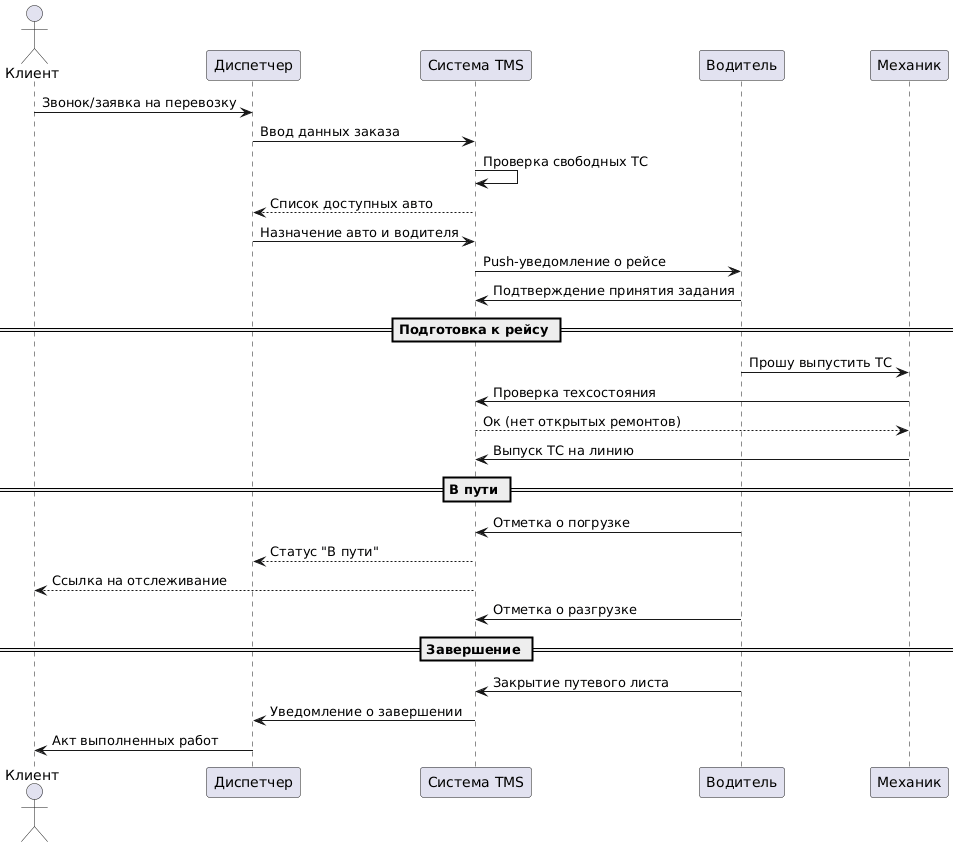

The diagram above was rendered by PlantUML. Its source (embedded in the PNG):
@startuml
actor Клиент
participant Диспетчер
participant "Система TMS" as TMS
participant Водитель
participant Механик

Клиент -> Диспетчер: Звонок/заявка на перевозку
Диспетчер -> TMS: Ввод данных заказа
TMS -> TMS: Проверка свободных ТС
TMS --> Диспетчер: Список доступных авто
Диспетчер -> TMS: Назначение авто и водителя
TMS -> Водитель: Push-уведомление о рейсе
Водитель -> TMS: Подтверждение принятия задания

== Подготовка к рейсу ==
Водитель -> Механик: Прошу выпустить ТС
Механик -> TMS: Проверка техсостояния
TMS --> Механик: Ок (нет открытых ремонтов)
Механик -> TMS: Выпуск ТС на линию

== В пути ==
Водитель -> TMS: Отметка о погрузке
TMS --> Диспетчер: Статус "В пути"
TMS --> Клиент: Ссылка на отслеживание
Водитель -> TMS: Отметка о разгрузке

== Завершение ==
Водитель -> TMS: Закрытие путевого листа
TMS -> Диспетчер: Уведомление о завершении
Диспетчер -> Клиент: Акт выполненных работ
@enduml